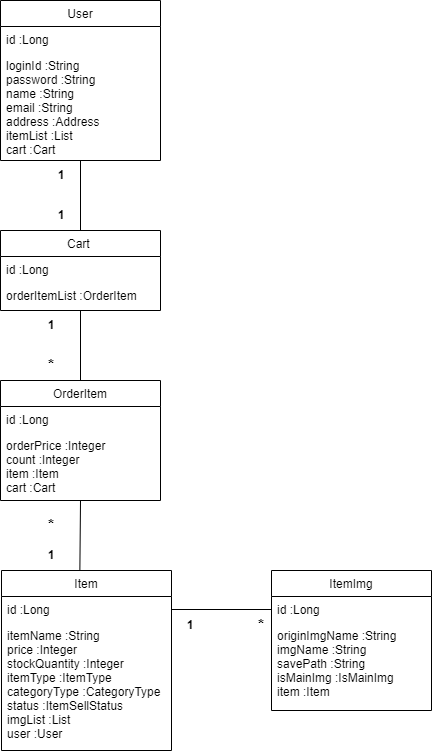

The diagram above was exported from draw.io. Its source (the exported page's mxGraphModel, read from the mxfile embedded in the PNG):
<mxGraphModel dx="1134" dy="671" grid="1" gridSize="10" guides="1" tooltips="1" connect="1" arrows="1" fold="1" page="1" pageScale="1" pageWidth="827" pageHeight="1169" math="0" shadow="0">
  <root>
    <mxCell id="WIyWlLk6GJQsqaUBKTNV-0" />
    <mxCell id="WIyWlLk6GJQsqaUBKTNV-1" parent="WIyWlLk6GJQsqaUBKTNV-0" />
    <mxCell id="zkfFHV4jXpPFQw0GAbJ--6" value="User" style="swimlane;fontStyle=0;align=center;verticalAlign=top;childLayout=stackLayout;horizontal=1;startSize=26;horizontalStack=0;resizeParent=1;resizeLast=0;collapsible=1;marginBottom=0;rounded=0;shadow=0;strokeWidth=1;" parent="WIyWlLk6GJQsqaUBKTNV-1" vertex="1">
      <mxGeometry x="199" y="110" width="160" height="160" as="geometry">
        <mxRectangle x="130" y="380" width="160" height="26" as="alternateBounds" />
      </mxGeometry>
    </mxCell>
    <mxCell id="zkfFHV4jXpPFQw0GAbJ--7" value="id :Long" style="text;align=left;verticalAlign=top;spacingLeft=4;spacingRight=4;overflow=hidden;rotatable=0;points=[[0,0.5],[1,0.5]];portConstraint=eastwest;" parent="zkfFHV4jXpPFQw0GAbJ--6" vertex="1">
      <mxGeometry y="26" width="160" height="26" as="geometry" />
    </mxCell>
    <mxCell id="zkfFHV4jXpPFQw0GAbJ--8" value="loginId :String&#10;password :String&#10;name :String&#10;email :String&#10;address :Address&#10;itemList :List&#10;cart :Cart" style="text;align=left;verticalAlign=top;spacingLeft=4;spacingRight=4;overflow=hidden;rotatable=0;points=[[0,0.5],[1,0.5]];portConstraint=eastwest;rounded=0;shadow=0;html=0;" parent="zkfFHV4jXpPFQw0GAbJ--6" vertex="1">
      <mxGeometry y="52" width="160" height="108" as="geometry" />
    </mxCell>
    <mxCell id="ESdBvrvss3xuLyLFuczs-1" value="Cart " style="swimlane;fontStyle=0;align=center;verticalAlign=top;childLayout=stackLayout;horizontal=1;startSize=26;horizontalStack=0;resizeParent=1;resizeLast=0;collapsible=1;marginBottom=0;rounded=0;shadow=0;strokeWidth=1;" vertex="1" parent="WIyWlLk6GJQsqaUBKTNV-1">
      <mxGeometry x="199" y="340" width="160" height="80" as="geometry">
        <mxRectangle x="130" y="380" width="160" height="26" as="alternateBounds" />
      </mxGeometry>
    </mxCell>
    <mxCell id="ESdBvrvss3xuLyLFuczs-2" value="id :Long" style="text;align=left;verticalAlign=top;spacingLeft=4;spacingRight=4;overflow=hidden;rotatable=0;points=[[0,0.5],[1,0.5]];portConstraint=eastwest;" vertex="1" parent="ESdBvrvss3xuLyLFuczs-1">
      <mxGeometry y="26" width="160" height="26" as="geometry" />
    </mxCell>
    <mxCell id="ESdBvrvss3xuLyLFuczs-3" value="orderItemList :OrderItem&#10;" style="text;align=left;verticalAlign=top;spacingLeft=4;spacingRight=4;overflow=hidden;rotatable=0;points=[[0,0.5],[1,0.5]];portConstraint=eastwest;rounded=0;shadow=0;html=0;" vertex="1" parent="ESdBvrvss3xuLyLFuczs-1">
      <mxGeometry y="52" width="160" height="28" as="geometry" />
    </mxCell>
    <mxCell id="ESdBvrvss3xuLyLFuczs-9" value="OrderItem" style="swimlane;fontStyle=0;align=center;verticalAlign=top;childLayout=stackLayout;horizontal=1;startSize=26;horizontalStack=0;resizeParent=1;resizeLast=0;collapsible=1;marginBottom=0;rounded=0;shadow=0;strokeWidth=1;" vertex="1" parent="WIyWlLk6GJQsqaUBKTNV-1">
      <mxGeometry x="199" y="490" width="160" height="120" as="geometry">
        <mxRectangle x="130" y="380" width="160" height="26" as="alternateBounds" />
      </mxGeometry>
    </mxCell>
    <mxCell id="ESdBvrvss3xuLyLFuczs-10" value="id :Long" style="text;align=left;verticalAlign=top;spacingLeft=4;spacingRight=4;overflow=hidden;rotatable=0;points=[[0,0.5],[1,0.5]];portConstraint=eastwest;" vertex="1" parent="ESdBvrvss3xuLyLFuczs-9">
      <mxGeometry y="26" width="160" height="26" as="geometry" />
    </mxCell>
    <mxCell id="ESdBvrvss3xuLyLFuczs-11" value="orderPrice :Integer&#10;count :Integer&#10;item :Item&#10;cart :Cart&#10;" style="text;align=left;verticalAlign=top;spacingLeft=4;spacingRight=4;overflow=hidden;rotatable=0;points=[[0,0.5],[1,0.5]];portConstraint=eastwest;rounded=0;shadow=0;html=0;" vertex="1" parent="ESdBvrvss3xuLyLFuczs-9">
      <mxGeometry y="52" width="160" height="68" as="geometry" />
    </mxCell>
    <mxCell id="ESdBvrvss3xuLyLFuczs-12" value="" style="endArrow=none;html=1;rounded=0;" edge="1" parent="WIyWlLk6GJQsqaUBKTNV-1">
      <mxGeometry width="50" height="50" relative="1" as="geometry">
        <mxPoint x="279" y="490" as="sourcePoint" />
        <mxPoint x="279" y="420" as="targetPoint" />
      </mxGeometry>
    </mxCell>
    <mxCell id="ESdBvrvss3xuLyLFuczs-18" value="" style="endArrow=none;html=1;rounded=0;exitX=0.5;exitY=0;exitDx=0;exitDy=0;" edge="1" parent="WIyWlLk6GJQsqaUBKTNV-1" source="ESdBvrvss3xuLyLFuczs-1">
      <mxGeometry width="50" height="50" relative="1" as="geometry">
        <mxPoint x="229" y="320" as="sourcePoint" />
        <mxPoint x="279" y="270" as="targetPoint" />
      </mxGeometry>
    </mxCell>
    <mxCell id="ESdBvrvss3xuLyLFuczs-19" value="Item&#10;" style="swimlane;fontStyle=0;align=center;verticalAlign=top;childLayout=stackLayout;horizontal=1;startSize=26;horizontalStack=0;resizeParent=1;resizeLast=0;collapsible=1;marginBottom=0;rounded=0;shadow=0;strokeWidth=1;" vertex="1" parent="WIyWlLk6GJQsqaUBKTNV-1">
      <mxGeometry x="200" y="680" width="170" height="180" as="geometry">
        <mxRectangle x="130" y="380" width="160" height="26" as="alternateBounds" />
      </mxGeometry>
    </mxCell>
    <mxCell id="ESdBvrvss3xuLyLFuczs-20" value="id :Long" style="text;align=left;verticalAlign=top;spacingLeft=4;spacingRight=4;overflow=hidden;rotatable=0;points=[[0,0.5],[1,0.5]];portConstraint=eastwest;" vertex="1" parent="ESdBvrvss3xuLyLFuczs-19">
      <mxGeometry y="26" width="170" height="26" as="geometry" />
    </mxCell>
    <mxCell id="ESdBvrvss3xuLyLFuczs-21" value="itemName :String&#10;price :Integer&#10;stockQuantity :Integer&#10;itemType :ItemType&#10;categoryType :CategoryType&#10;status :ItemSellStatus&#10;imgList :List&#10;user :User&#10;" style="text;align=left;verticalAlign=top;spacingLeft=4;spacingRight=4;overflow=hidden;rotatable=0;points=[[0,0.5],[1,0.5]];portConstraint=eastwest;rounded=0;shadow=0;html=0;" vertex="1" parent="ESdBvrvss3xuLyLFuczs-19">
      <mxGeometry y="52" width="170" height="128" as="geometry" />
    </mxCell>
    <mxCell id="ESdBvrvss3xuLyLFuczs-22" value="" style="endArrow=none;html=1;rounded=0;entryX=0.496;entryY=0.995;entryDx=0;entryDy=0;entryPerimeter=0;exitX=0.461;exitY=-0.003;exitDx=0;exitDy=0;exitPerimeter=0;" edge="1" parent="WIyWlLk6GJQsqaUBKTNV-1" source="ESdBvrvss3xuLyLFuczs-19">
      <mxGeometry width="50" height="50" relative="1" as="geometry">
        <mxPoint x="288" y="680" as="sourcePoint" />
        <mxPoint x="279" y="610" as="targetPoint" />
      </mxGeometry>
    </mxCell>
    <mxCell id="ESdBvrvss3xuLyLFuczs-23" value="ItemImg" style="swimlane;fontStyle=0;align=center;verticalAlign=top;childLayout=stackLayout;horizontal=1;startSize=26;horizontalStack=0;resizeParent=1;resizeLast=0;collapsible=1;marginBottom=0;rounded=0;shadow=0;strokeWidth=1;" vertex="1" parent="WIyWlLk6GJQsqaUBKTNV-1">
      <mxGeometry x="470" y="680" width="160" height="140" as="geometry">
        <mxRectangle x="130" y="380" width="160" height="26" as="alternateBounds" />
      </mxGeometry>
    </mxCell>
    <mxCell id="ESdBvrvss3xuLyLFuczs-24" value="id :Long" style="text;align=left;verticalAlign=top;spacingLeft=4;spacingRight=4;overflow=hidden;rotatable=0;points=[[0,0.5],[1,0.5]];portConstraint=eastwest;" vertex="1" parent="ESdBvrvss3xuLyLFuczs-23">
      <mxGeometry y="26" width="160" height="26" as="geometry" />
    </mxCell>
    <mxCell id="ESdBvrvss3xuLyLFuczs-25" value="originImgName :String&#10;imgName :String&#10;savePath :String&#10;isMainImg :IsMainImg&#10;item :Item&#10;" style="text;align=left;verticalAlign=top;spacingLeft=4;spacingRight=4;overflow=hidden;rotatable=0;points=[[0,0.5],[1,0.5]];portConstraint=eastwest;rounded=0;shadow=0;html=0;" vertex="1" parent="ESdBvrvss3xuLyLFuczs-23">
      <mxGeometry y="52" width="160" height="88" as="geometry" />
    </mxCell>
    <mxCell id="ESdBvrvss3xuLyLFuczs-26" value="" style="endArrow=none;html=1;rounded=0;exitX=1;exitY=0.5;exitDx=0;exitDy=0;entryX=0;entryY=0.5;entryDx=0;entryDy=0;" edge="1" parent="WIyWlLk6GJQsqaUBKTNV-1" source="ESdBvrvss3xuLyLFuczs-20" target="ESdBvrvss3xuLyLFuczs-24">
      <mxGeometry width="50" height="50" relative="1" as="geometry">
        <mxPoint x="390" y="795" as="sourcePoint" />
        <mxPoint x="440" y="745" as="targetPoint" />
      </mxGeometry>
    </mxCell>
    <mxCell id="ESdBvrvss3xuLyLFuczs-33" value="&lt;b&gt;1&lt;/b&gt;" style="text;html=1;strokeColor=none;fillColor=none;align=center;verticalAlign=middle;whiteSpace=wrap;rounded=0;" vertex="1" parent="WIyWlLk6GJQsqaUBKTNV-1">
      <mxGeometry x="230" y="270" width="60" height="30" as="geometry" />
    </mxCell>
    <mxCell id="ESdBvrvss3xuLyLFuczs-34" value="&lt;b&gt;1&lt;/b&gt;" style="text;html=1;strokeColor=none;fillColor=none;align=center;verticalAlign=middle;whiteSpace=wrap;rounded=0;" vertex="1" parent="WIyWlLk6GJQsqaUBKTNV-1">
      <mxGeometry x="230" y="310" width="60" height="30" as="geometry" />
    </mxCell>
    <mxCell id="ESdBvrvss3xuLyLFuczs-35" value="&lt;b&gt;1&lt;/b&gt;" style="text;html=1;strokeColor=none;fillColor=none;align=center;verticalAlign=middle;whiteSpace=wrap;rounded=0;" vertex="1" parent="WIyWlLk6GJQsqaUBKTNV-1">
      <mxGeometry x="220" y="420" width="60" height="30" as="geometry" />
    </mxCell>
    <mxCell id="ESdBvrvss3xuLyLFuczs-36" value="&lt;font style=&quot;font-size: 16px;&quot;&gt;&lt;b&gt;*&lt;/b&gt;&lt;/font&gt;" style="text;html=1;strokeColor=none;fillColor=none;align=center;verticalAlign=middle;whiteSpace=wrap;rounded=0;" vertex="1" parent="WIyWlLk6GJQsqaUBKTNV-1">
      <mxGeometry x="220" y="460" width="60" height="30" as="geometry" />
    </mxCell>
    <mxCell id="ESdBvrvss3xuLyLFuczs-39" value="&lt;b&gt;1&lt;/b&gt;" style="text;html=1;strokeColor=none;fillColor=none;align=center;verticalAlign=middle;whiteSpace=wrap;rounded=0;" vertex="1" parent="WIyWlLk6GJQsqaUBKTNV-1">
      <mxGeometry x="220" y="650" width="60" height="30" as="geometry" />
    </mxCell>
    <mxCell id="ESdBvrvss3xuLyLFuczs-40" value="&lt;font style=&quot;font-size: 16px;&quot;&gt;&lt;b&gt;*&lt;/b&gt;&lt;/font&gt;" style="text;html=1;strokeColor=none;fillColor=none;align=center;verticalAlign=middle;whiteSpace=wrap;rounded=0;" vertex="1" parent="WIyWlLk6GJQsqaUBKTNV-1">
      <mxGeometry x="220" y="620" width="60" height="30" as="geometry" />
    </mxCell>
    <mxCell id="ESdBvrvss3xuLyLFuczs-41" value="&lt;font style=&quot;font-size: 16px;&quot;&gt;&lt;b&gt;*&lt;/b&gt;&lt;/font&gt;" style="text;html=1;strokeColor=none;fillColor=none;align=center;verticalAlign=middle;whiteSpace=wrap;rounded=0;" vertex="1" parent="WIyWlLk6GJQsqaUBKTNV-1">
      <mxGeometry x="430" y="720" width="60" height="30" as="geometry" />
    </mxCell>
    <mxCell id="ESdBvrvss3xuLyLFuczs-42" value="&lt;b&gt;1&lt;/b&gt;" style="text;html=1;strokeColor=none;fillColor=none;align=center;verticalAlign=middle;whiteSpace=wrap;rounded=0;" vertex="1" parent="WIyWlLk6GJQsqaUBKTNV-1">
      <mxGeometry x="359" y="720" width="60" height="30" as="geometry" />
    </mxCell>
  </root>
</mxGraphModel>